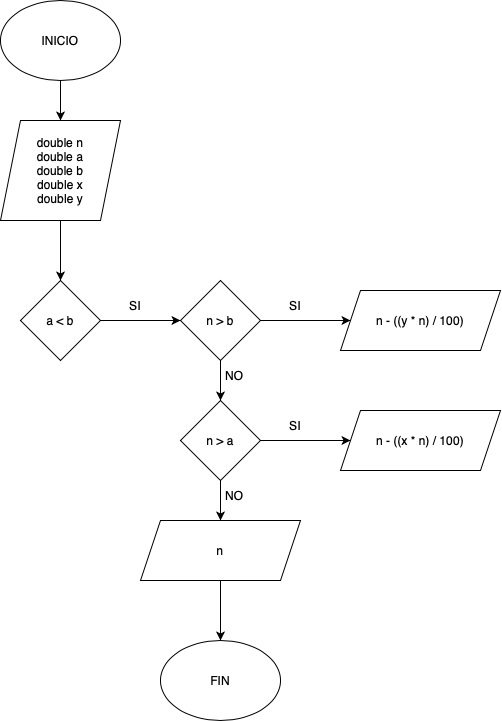

The diagram above was exported from draw.io. Its source (the exported page's mxGraphModel, read from the mxfile embedded in the PNG):
<mxGraphModel dx="885" dy="1040" grid="1" gridSize="10" guides="1" tooltips="1" connect="1" arrows="1" fold="1" page="1" pageScale="1" pageWidth="827" pageHeight="1169" math="0" shadow="0">
  <root>
    <mxCell id="0" />
    <mxCell id="1" parent="0" />
    <mxCell id="8Wd7Bsq7IBf0jrHP0n7J-10" style="edgeStyle=orthogonalEdgeStyle;rounded=0;orthogonalLoop=1;jettySize=auto;html=1;exitX=0.5;exitY=1;exitDx=0;exitDy=0;entryX=0.5;entryY=0;entryDx=0;entryDy=0;" edge="1" parent="1" source="8Wd7Bsq7IBf0jrHP0n7J-1" target="8Wd7Bsq7IBf0jrHP0n7J-2">
      <mxGeometry relative="1" as="geometry" />
    </mxCell>
    <mxCell id="8Wd7Bsq7IBf0jrHP0n7J-1" value="INICIO" style="ellipse;whiteSpace=wrap;html=1;" vertex="1" parent="1">
      <mxGeometry x="180" y="40" width="120" height="80" as="geometry" />
    </mxCell>
    <mxCell id="8Wd7Bsq7IBf0jrHP0n7J-11" style="edgeStyle=orthogonalEdgeStyle;rounded=0;orthogonalLoop=1;jettySize=auto;html=1;exitX=0.5;exitY=1;exitDx=0;exitDy=0;entryX=0.5;entryY=0;entryDx=0;entryDy=0;" edge="1" parent="1" source="8Wd7Bsq7IBf0jrHP0n7J-2" target="8Wd7Bsq7IBf0jrHP0n7J-3">
      <mxGeometry relative="1" as="geometry" />
    </mxCell>
    <mxCell id="8Wd7Bsq7IBf0jrHP0n7J-2" value="double n&lt;div&gt;double a&lt;/div&gt;&lt;div&gt;double b&lt;/div&gt;&lt;div&gt;double x&lt;/div&gt;&lt;div&gt;double y&lt;/div&gt;" style="shape=parallelogram;perimeter=parallelogramPerimeter;whiteSpace=wrap;html=1;fixedSize=1;" vertex="1" parent="1">
      <mxGeometry x="180" y="160" width="120" height="100" as="geometry" />
    </mxCell>
    <mxCell id="8Wd7Bsq7IBf0jrHP0n7J-12" style="edgeStyle=orthogonalEdgeStyle;rounded=0;orthogonalLoop=1;jettySize=auto;html=1;exitX=1;exitY=0.5;exitDx=0;exitDy=0;entryX=0;entryY=0.5;entryDx=0;entryDy=0;" edge="1" parent="1" source="8Wd7Bsq7IBf0jrHP0n7J-3" target="8Wd7Bsq7IBf0jrHP0n7J-4">
      <mxGeometry relative="1" as="geometry" />
    </mxCell>
    <mxCell id="8Wd7Bsq7IBf0jrHP0n7J-3" value="a &amp;lt; b" style="rhombus;whiteSpace=wrap;html=1;" vertex="1" parent="1">
      <mxGeometry x="200" y="320" width="80" height="80" as="geometry" />
    </mxCell>
    <mxCell id="8Wd7Bsq7IBf0jrHP0n7J-13" style="edgeStyle=orthogonalEdgeStyle;rounded=0;orthogonalLoop=1;jettySize=auto;html=1;exitX=1;exitY=0.5;exitDx=0;exitDy=0;entryX=0;entryY=0.5;entryDx=0;entryDy=0;" edge="1" parent="1" source="8Wd7Bsq7IBf0jrHP0n7J-4" target="8Wd7Bsq7IBf0jrHP0n7J-6">
      <mxGeometry relative="1" as="geometry" />
    </mxCell>
    <mxCell id="8Wd7Bsq7IBf0jrHP0n7J-14" style="edgeStyle=orthogonalEdgeStyle;rounded=0;orthogonalLoop=1;jettySize=auto;html=1;exitX=0.5;exitY=1;exitDx=0;exitDy=0;entryX=0.5;entryY=0;entryDx=0;entryDy=0;" edge="1" parent="1" source="8Wd7Bsq7IBf0jrHP0n7J-4" target="8Wd7Bsq7IBf0jrHP0n7J-7">
      <mxGeometry relative="1" as="geometry" />
    </mxCell>
    <mxCell id="8Wd7Bsq7IBf0jrHP0n7J-4" value="n &amp;gt; b" style="rhombus;whiteSpace=wrap;html=1;" vertex="1" parent="1">
      <mxGeometry x="360" y="320" width="80" height="80" as="geometry" />
    </mxCell>
    <mxCell id="8Wd7Bsq7IBf0jrHP0n7J-6" value="n - ((y * n) / 100)" style="shape=parallelogram;perimeter=parallelogramPerimeter;whiteSpace=wrap;html=1;fixedSize=1;" vertex="1" parent="1">
      <mxGeometry x="520" y="330" width="160" height="60" as="geometry" />
    </mxCell>
    <mxCell id="8Wd7Bsq7IBf0jrHP0n7J-15" style="edgeStyle=orthogonalEdgeStyle;rounded=0;orthogonalLoop=1;jettySize=auto;html=1;exitX=1;exitY=0.5;exitDx=0;exitDy=0;entryX=0;entryY=0.5;entryDx=0;entryDy=0;" edge="1" parent="1" source="8Wd7Bsq7IBf0jrHP0n7J-7" target="8Wd7Bsq7IBf0jrHP0n7J-8">
      <mxGeometry relative="1" as="geometry" />
    </mxCell>
    <mxCell id="8Wd7Bsq7IBf0jrHP0n7J-16" style="edgeStyle=orthogonalEdgeStyle;rounded=0;orthogonalLoop=1;jettySize=auto;html=1;exitX=0.5;exitY=1;exitDx=0;exitDy=0;entryX=0.5;entryY=0;entryDx=0;entryDy=0;" edge="1" parent="1" source="8Wd7Bsq7IBf0jrHP0n7J-7" target="8Wd7Bsq7IBf0jrHP0n7J-9">
      <mxGeometry relative="1" as="geometry" />
    </mxCell>
    <mxCell id="8Wd7Bsq7IBf0jrHP0n7J-7" value="n &amp;gt; a" style="rhombus;whiteSpace=wrap;html=1;" vertex="1" parent="1">
      <mxGeometry x="360" y="440" width="80" height="80" as="geometry" />
    </mxCell>
    <mxCell id="8Wd7Bsq7IBf0jrHP0n7J-8" value="n - ((x * n) / 100)" style="shape=parallelogram;perimeter=parallelogramPerimeter;whiteSpace=wrap;html=1;fixedSize=1;" vertex="1" parent="1">
      <mxGeometry x="520" y="450" width="160" height="60" as="geometry" />
    </mxCell>
    <mxCell id="8Wd7Bsq7IBf0jrHP0n7J-23" style="edgeStyle=orthogonalEdgeStyle;rounded=0;orthogonalLoop=1;jettySize=auto;html=1;exitX=0.5;exitY=1;exitDx=0;exitDy=0;entryX=0.5;entryY=0;entryDx=0;entryDy=0;" edge="1" parent="1" source="8Wd7Bsq7IBf0jrHP0n7J-9" target="8Wd7Bsq7IBf0jrHP0n7J-22">
      <mxGeometry relative="1" as="geometry" />
    </mxCell>
    <mxCell id="8Wd7Bsq7IBf0jrHP0n7J-9" value="n" style="shape=parallelogram;perimeter=parallelogramPerimeter;whiteSpace=wrap;html=1;fixedSize=1;" vertex="1" parent="1">
      <mxGeometry x="320" y="560" width="160" height="60" as="geometry" />
    </mxCell>
    <mxCell id="8Wd7Bsq7IBf0jrHP0n7J-17" value="SI" style="text;html=1;align=center;verticalAlign=middle;whiteSpace=wrap;rounded=0;" vertex="1" parent="1">
      <mxGeometry x="460" y="330" width="30" height="30" as="geometry" />
    </mxCell>
    <mxCell id="8Wd7Bsq7IBf0jrHP0n7J-18" value="SI" style="text;html=1;align=center;verticalAlign=middle;whiteSpace=wrap;rounded=0;" vertex="1" parent="1">
      <mxGeometry x="460" y="450" width="30" height="30" as="geometry" />
    </mxCell>
    <mxCell id="8Wd7Bsq7IBf0jrHP0n7J-19" value="SI" style="text;html=1;align=center;verticalAlign=middle;whiteSpace=wrap;rounded=0;" vertex="1" parent="1">
      <mxGeometry x="300" y="330" width="30" height="30" as="geometry" />
    </mxCell>
    <mxCell id="8Wd7Bsq7IBf0jrHP0n7J-20" value="NO" style="text;html=1;align=center;verticalAlign=middle;whiteSpace=wrap;rounded=0;" vertex="1" parent="1">
      <mxGeometry x="399" y="400" width="30" height="30" as="geometry" />
    </mxCell>
    <mxCell id="8Wd7Bsq7IBf0jrHP0n7J-21" value="NO" style="text;html=1;align=center;verticalAlign=middle;whiteSpace=wrap;rounded=0;" vertex="1" parent="1">
      <mxGeometry x="399" y="520" width="30" height="30" as="geometry" />
    </mxCell>
    <mxCell id="8Wd7Bsq7IBf0jrHP0n7J-22" value="FIN" style="ellipse;whiteSpace=wrap;html=1;" vertex="1" parent="1">
      <mxGeometry x="340" y="680" width="120" height="80" as="geometry" />
    </mxCell>
  </root>
</mxGraphModel>